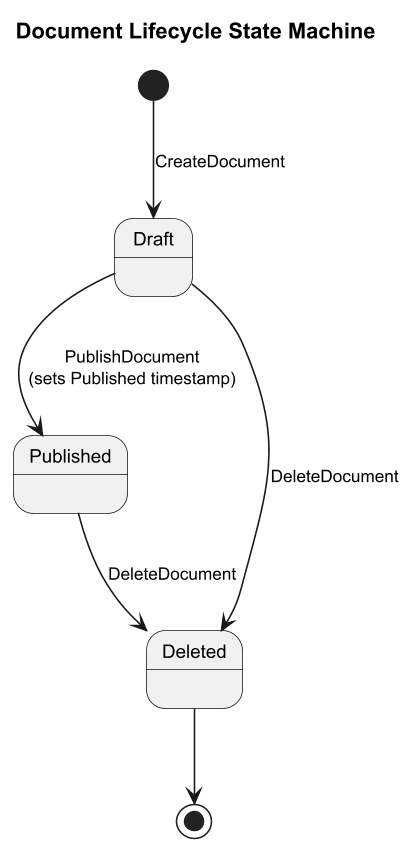

The diagram above was rendered by PlantUML. Its source (embedded in the PNG):
@startuml
skinparam dpi 150
skinparam pageMargin 10
skinparam shadowing false
skinparam defaultFontSize 11
skinparam stateFontSize 12

title Document Lifecycle State Machine

[*] --> Draft : CreateDocument

state Draft {
}

state Published {
}

state Deleted {
}

Draft --> Published : PublishDocument\n(sets Published timestamp)
Draft --> Deleted : DeleteDocument
Published --> Deleted : DeleteDocument

Deleted --> [*]

@enduml